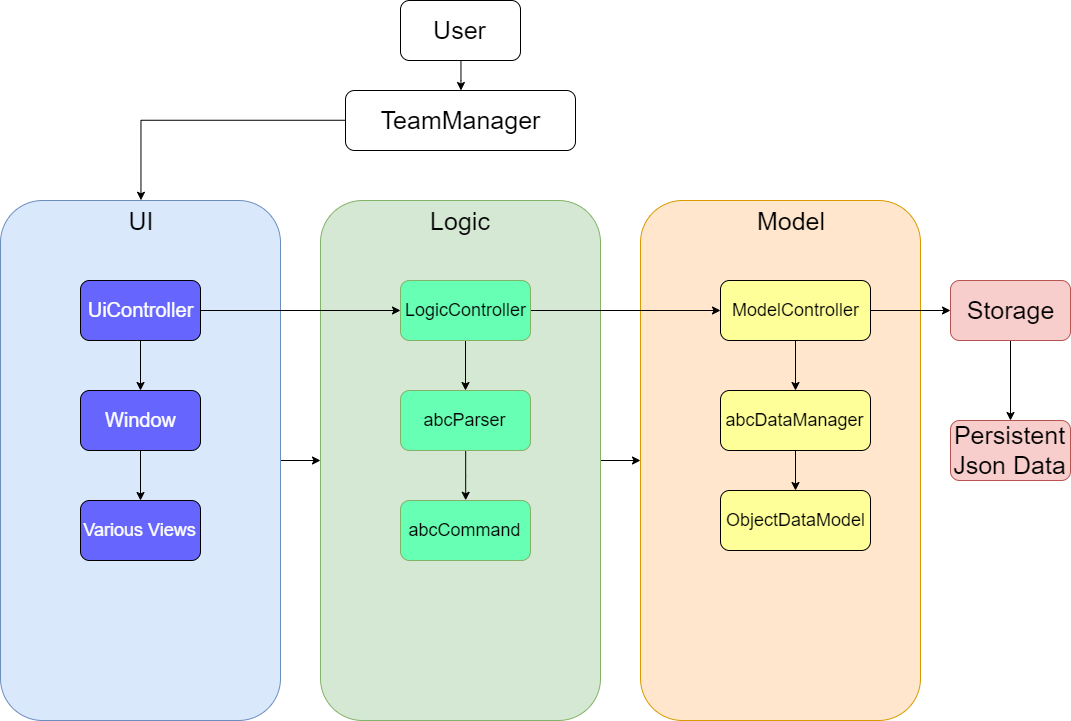

The diagram above was exported from draw.io. Its source (the exported page's mxGraphModel, read from the mxfile embedded in the PNG):
<mxGraphModel dx="1656" dy="1922" grid="1" gridSize="10" guides="1" tooltips="1" connect="1" arrows="1" fold="1" page="1" pageScale="1" pageWidth="850" pageHeight="1100" math="0" shadow="0">
  <root>
    <mxCell id="0" />
    <mxCell id="1" parent="0" />
    <mxCell id="LoG-0TsPvzeV1AUoDPX--14" value="" style="edgeStyle=orthogonalEdgeStyle;rounded=0;orthogonalLoop=1;jettySize=auto;html=1;" edge="1" parent="1" source="LoG-0TsPvzeV1AUoDPX--1" target="LoG-0TsPvzeV1AUoDPX--13">
      <mxGeometry relative="1" as="geometry" />
    </mxCell>
    <mxCell id="LoG-0TsPvzeV1AUoDPX--1" value="&lt;font style=&quot;font-size: 25px&quot;&gt;User&lt;/font&gt;" style="rounded=1;whiteSpace=wrap;html=1;" vertex="1" parent="1">
      <mxGeometry x="440" y="-50" width="120" height="60" as="geometry" />
    </mxCell>
    <mxCell id="LoG-0TsPvzeV1AUoDPX--8" value="" style="edgeStyle=orthogonalEdgeStyle;rounded=0;orthogonalLoop=1;jettySize=auto;html=1;" edge="1" parent="1" source="LoG-0TsPvzeV1AUoDPX--2" target="LoG-0TsPvzeV1AUoDPX--4">
      <mxGeometry relative="1" as="geometry" />
    </mxCell>
    <mxCell id="LoG-0TsPvzeV1AUoDPX--2" value="" style="rounded=1;whiteSpace=wrap;html=1;fillColor=#dae8fc;strokeColor=#6c8ebf;" vertex="1" parent="1">
      <mxGeometry x="40" y="150" width="280" height="520" as="geometry" />
    </mxCell>
    <mxCell id="LoG-0TsPvzeV1AUoDPX--3" value="&lt;font style=&quot;font-size: 25px&quot;&gt;UI&lt;/font&gt;" style="text;html=1;strokeColor=none;fillColor=none;align=center;verticalAlign=middle;whiteSpace=wrap;rounded=0;" vertex="1" parent="1">
      <mxGeometry x="160" y="160" width="40" height="20" as="geometry" />
    </mxCell>
    <mxCell id="LoG-0TsPvzeV1AUoDPX--9" value="" style="edgeStyle=orthogonalEdgeStyle;rounded=0;orthogonalLoop=1;jettySize=auto;html=1;" edge="1" parent="1" source="LoG-0TsPvzeV1AUoDPX--4" target="LoG-0TsPvzeV1AUoDPX--6">
      <mxGeometry relative="1" as="geometry" />
    </mxCell>
    <mxCell id="LoG-0TsPvzeV1AUoDPX--4" value="" style="rounded=1;whiteSpace=wrap;html=1;fillColor=#d5e8d4;strokeColor=#82b366;" vertex="1" parent="1">
      <mxGeometry x="360" y="150" width="280" height="520" as="geometry" />
    </mxCell>
    <mxCell id="LoG-0TsPvzeV1AUoDPX--5" value="&lt;font style=&quot;font-size: 25px&quot;&gt;Logic&lt;/font&gt;" style="text;html=1;strokeColor=none;fillColor=none;align=center;verticalAlign=middle;whiteSpace=wrap;rounded=0;" vertex="1" parent="1">
      <mxGeometry x="430" y="145" width="140" height="50" as="geometry" />
    </mxCell>
    <mxCell id="LoG-0TsPvzeV1AUoDPX--6" value="" style="rounded=1;whiteSpace=wrap;html=1;fillColor=#ffe6cc;strokeColor=#d79b00;" vertex="1" parent="1">
      <mxGeometry x="680" y="150" width="280" height="520" as="geometry" />
    </mxCell>
    <mxCell id="LoG-0TsPvzeV1AUoDPX--7" value="&lt;font style=&quot;font-size: 25px&quot;&gt;Model&lt;/font&gt;" style="text;html=1;strokeColor=none;fillColor=none;align=center;verticalAlign=middle;whiteSpace=wrap;rounded=0;" vertex="1" parent="1">
      <mxGeometry x="770" y="130" width="120" height="80" as="geometry" />
    </mxCell>
    <mxCell id="LoG-0TsPvzeV1AUoDPX--16" value="" style="edgeStyle=orthogonalEdgeStyle;rounded=0;orthogonalLoop=1;jettySize=auto;html=1;" edge="1" parent="1" source="LoG-0TsPvzeV1AUoDPX--10" target="LoG-0TsPvzeV1AUoDPX--11">
      <mxGeometry relative="1" as="geometry" />
    </mxCell>
    <mxCell id="LoG-0TsPvzeV1AUoDPX--20" value="" style="edgeStyle=orthogonalEdgeStyle;rounded=0;orthogonalLoop=1;jettySize=auto;html=1;" edge="1" parent="1" source="LoG-0TsPvzeV1AUoDPX--10" target="LoG-0TsPvzeV1AUoDPX--18">
      <mxGeometry relative="1" as="geometry">
        <mxPoint x="320" y="260" as="targetPoint" />
      </mxGeometry>
    </mxCell>
    <mxCell id="LoG-0TsPvzeV1AUoDPX--10" value="&lt;font color=&quot;#ffffff&quot; style=&quot;font-size: 20px&quot;&gt;UiController&lt;/font&gt;" style="rounded=1;whiteSpace=wrap;html=1;fillColor=#6666FF;" vertex="1" parent="1">
      <mxGeometry x="120" y="230" width="120" height="60" as="geometry" />
    </mxCell>
    <mxCell id="LoG-0TsPvzeV1AUoDPX--17" value="" style="edgeStyle=orthogonalEdgeStyle;rounded=0;orthogonalLoop=1;jettySize=auto;html=1;" edge="1" parent="1" source="LoG-0TsPvzeV1AUoDPX--11" target="LoG-0TsPvzeV1AUoDPX--12">
      <mxGeometry relative="1" as="geometry" />
    </mxCell>
    <mxCell id="LoG-0TsPvzeV1AUoDPX--11" value="&lt;font color=&quot;#ffffff&quot; style=&quot;font-size: 20px&quot;&gt;Window&lt;/font&gt;" style="rounded=1;whiteSpace=wrap;html=1;fillColor=#6666FF;" vertex="1" parent="1">
      <mxGeometry x="120" y="340" width="120" height="60" as="geometry" />
    </mxCell>
    <mxCell id="LoG-0TsPvzeV1AUoDPX--12" value="&lt;font style=&quot;font-size: 18px&quot; color=&quot;#ffffff&quot;&gt;Various Views&lt;/font&gt;" style="rounded=1;whiteSpace=wrap;html=1;fillColor=#6666FF;" vertex="1" parent="1">
      <mxGeometry x="120" y="450" width="120" height="60" as="geometry" />
    </mxCell>
    <mxCell id="LoG-0TsPvzeV1AUoDPX--15" value="" style="edgeStyle=orthogonalEdgeStyle;rounded=0;orthogonalLoop=1;jettySize=auto;html=1;entryX=0.5;entryY=0;entryDx=0;entryDy=0;" edge="1" parent="1" source="LoG-0TsPvzeV1AUoDPX--13" target="LoG-0TsPvzeV1AUoDPX--2">
      <mxGeometry relative="1" as="geometry" />
    </mxCell>
    <mxCell id="LoG-0TsPvzeV1AUoDPX--13" value="&lt;span style=&quot;font-size: 25px&quot;&gt;TeamManager&lt;/span&gt;" style="rounded=1;whiteSpace=wrap;html=1;" vertex="1" parent="1">
      <mxGeometry x="385" y="40" width="230" height="60" as="geometry" />
    </mxCell>
    <mxCell id="LoG-0TsPvzeV1AUoDPX--23" value="" style="edgeStyle=orthogonalEdgeStyle;rounded=0;orthogonalLoop=1;jettySize=auto;html=1;" edge="1" parent="1" source="LoG-0TsPvzeV1AUoDPX--18" target="LoG-0TsPvzeV1AUoDPX--21">
      <mxGeometry relative="1" as="geometry" />
    </mxCell>
    <mxCell id="LoG-0TsPvzeV1AUoDPX--35" style="edgeStyle=orthogonalEdgeStyle;rounded=0;orthogonalLoop=1;jettySize=auto;html=1;" edge="1" parent="1" source="LoG-0TsPvzeV1AUoDPX--18" target="LoG-0TsPvzeV1AUoDPX--30">
      <mxGeometry relative="1" as="geometry" />
    </mxCell>
    <mxCell id="LoG-0TsPvzeV1AUoDPX--18" value="&lt;font style=&quot;font-size: 18px&quot;&gt;LogicController&lt;/font&gt;" style="rounded=1;whiteSpace=wrap;html=1;fillColor=#66FFB3;strokeColor=#82b366;" vertex="1" parent="1">
      <mxGeometry x="440" y="230" width="130" height="60" as="geometry" />
    </mxCell>
    <mxCell id="LoG-0TsPvzeV1AUoDPX--25" value="" style="edgeStyle=orthogonalEdgeStyle;rounded=0;orthogonalLoop=1;jettySize=auto;html=1;entryX=0.5;entryY=0;entryDx=0;entryDy=0;" edge="1" parent="1" source="LoG-0TsPvzeV1AUoDPX--21" target="LoG-0TsPvzeV1AUoDPX--22">
      <mxGeometry relative="1" as="geometry">
        <mxPoint x="505" y="460" as="targetPoint" />
      </mxGeometry>
    </mxCell>
    <mxCell id="LoG-0TsPvzeV1AUoDPX--21" value="&lt;span style=&quot;font-size: 18px&quot;&gt;abcParser&lt;/span&gt;" style="rounded=1;whiteSpace=wrap;html=1;fillColor=#66FFB3;strokeColor=#82b366;" vertex="1" parent="1">
      <mxGeometry x="440" y="340" width="130" height="60" as="geometry" />
    </mxCell>
    <mxCell id="LoG-0TsPvzeV1AUoDPX--22" value="&lt;font style=&quot;font-size: 18px&quot;&gt;abcCommand&lt;/font&gt;" style="rounded=1;whiteSpace=wrap;html=1;fillColor=#66FFB3;strokeColor=#82b366;" vertex="1" parent="1">
      <mxGeometry x="440" y="450" width="130" height="60" as="geometry" />
    </mxCell>
    <mxCell id="LoG-0TsPvzeV1AUoDPX--33" value="" style="edgeStyle=orthogonalEdgeStyle;rounded=0;orthogonalLoop=1;jettySize=auto;html=1;" edge="1" parent="1" source="LoG-0TsPvzeV1AUoDPX--30" target="LoG-0TsPvzeV1AUoDPX--31">
      <mxGeometry relative="1" as="geometry" />
    </mxCell>
    <mxCell id="LoG-0TsPvzeV1AUoDPX--38" value="" style="edgeStyle=orthogonalEdgeStyle;rounded=0;orthogonalLoop=1;jettySize=auto;html=1;" edge="1" parent="1" source="LoG-0TsPvzeV1AUoDPX--30" target="LoG-0TsPvzeV1AUoDPX--37">
      <mxGeometry relative="1" as="geometry" />
    </mxCell>
    <mxCell id="LoG-0TsPvzeV1AUoDPX--30" value="&lt;font style=&quot;font-size: 18px&quot;&gt;ModelController&lt;/font&gt;" style="rounded=1;whiteSpace=wrap;html=1;fillColor=#FFFF99;" vertex="1" parent="1">
      <mxGeometry x="760" y="230" width="150" height="60" as="geometry" />
    </mxCell>
    <mxCell id="LoG-0TsPvzeV1AUoDPX--36" value="" style="edgeStyle=orthogonalEdgeStyle;rounded=0;orthogonalLoop=1;jettySize=auto;html=1;" edge="1" parent="1" source="LoG-0TsPvzeV1AUoDPX--31" target="LoG-0TsPvzeV1AUoDPX--32">
      <mxGeometry relative="1" as="geometry" />
    </mxCell>
    <mxCell id="LoG-0TsPvzeV1AUoDPX--31" value="&lt;span style=&quot;font-size: 18px&quot;&gt;abcDataManager&lt;/span&gt;" style="rounded=1;whiteSpace=wrap;html=1;fillColor=#FFFF99;" vertex="1" parent="1">
      <mxGeometry x="760" y="340" width="150" height="60" as="geometry" />
    </mxCell>
    <mxCell id="LoG-0TsPvzeV1AUoDPX--32" value="&lt;span style=&quot;font-size: 18px&quot;&gt;ObjectDataModel&lt;/span&gt;" style="rounded=1;whiteSpace=wrap;html=1;fillColor=#FFFF99;" vertex="1" parent="1">
      <mxGeometry x="760" y="440" width="150" height="60" as="geometry" />
    </mxCell>
    <mxCell id="LoG-0TsPvzeV1AUoDPX--40" value="" style="edgeStyle=orthogonalEdgeStyle;rounded=0;orthogonalLoop=1;jettySize=auto;html=1;" edge="1" parent="1" source="LoG-0TsPvzeV1AUoDPX--37" target="LoG-0TsPvzeV1AUoDPX--39">
      <mxGeometry relative="1" as="geometry" />
    </mxCell>
    <mxCell id="LoG-0TsPvzeV1AUoDPX--37" value="&lt;font style=&quot;font-size: 25px&quot;&gt;Storage&lt;/font&gt;" style="rounded=1;whiteSpace=wrap;html=1;fillColor=#f8cecc;strokeColor=#b85450;" vertex="1" parent="1">
      <mxGeometry x="990" y="230" width="120" height="60" as="geometry" />
    </mxCell>
    <mxCell id="LoG-0TsPvzeV1AUoDPX--39" value="&lt;font style=&quot;font-size: 25px&quot;&gt;Persistent Json Data&lt;/font&gt;" style="rounded=1;whiteSpace=wrap;html=1;fillColor=#f8cecc;strokeColor=#b85450;" vertex="1" parent="1">
      <mxGeometry x="990" y="370" width="120" height="60" as="geometry" />
    </mxCell>
  </root>
</mxGraphModel>